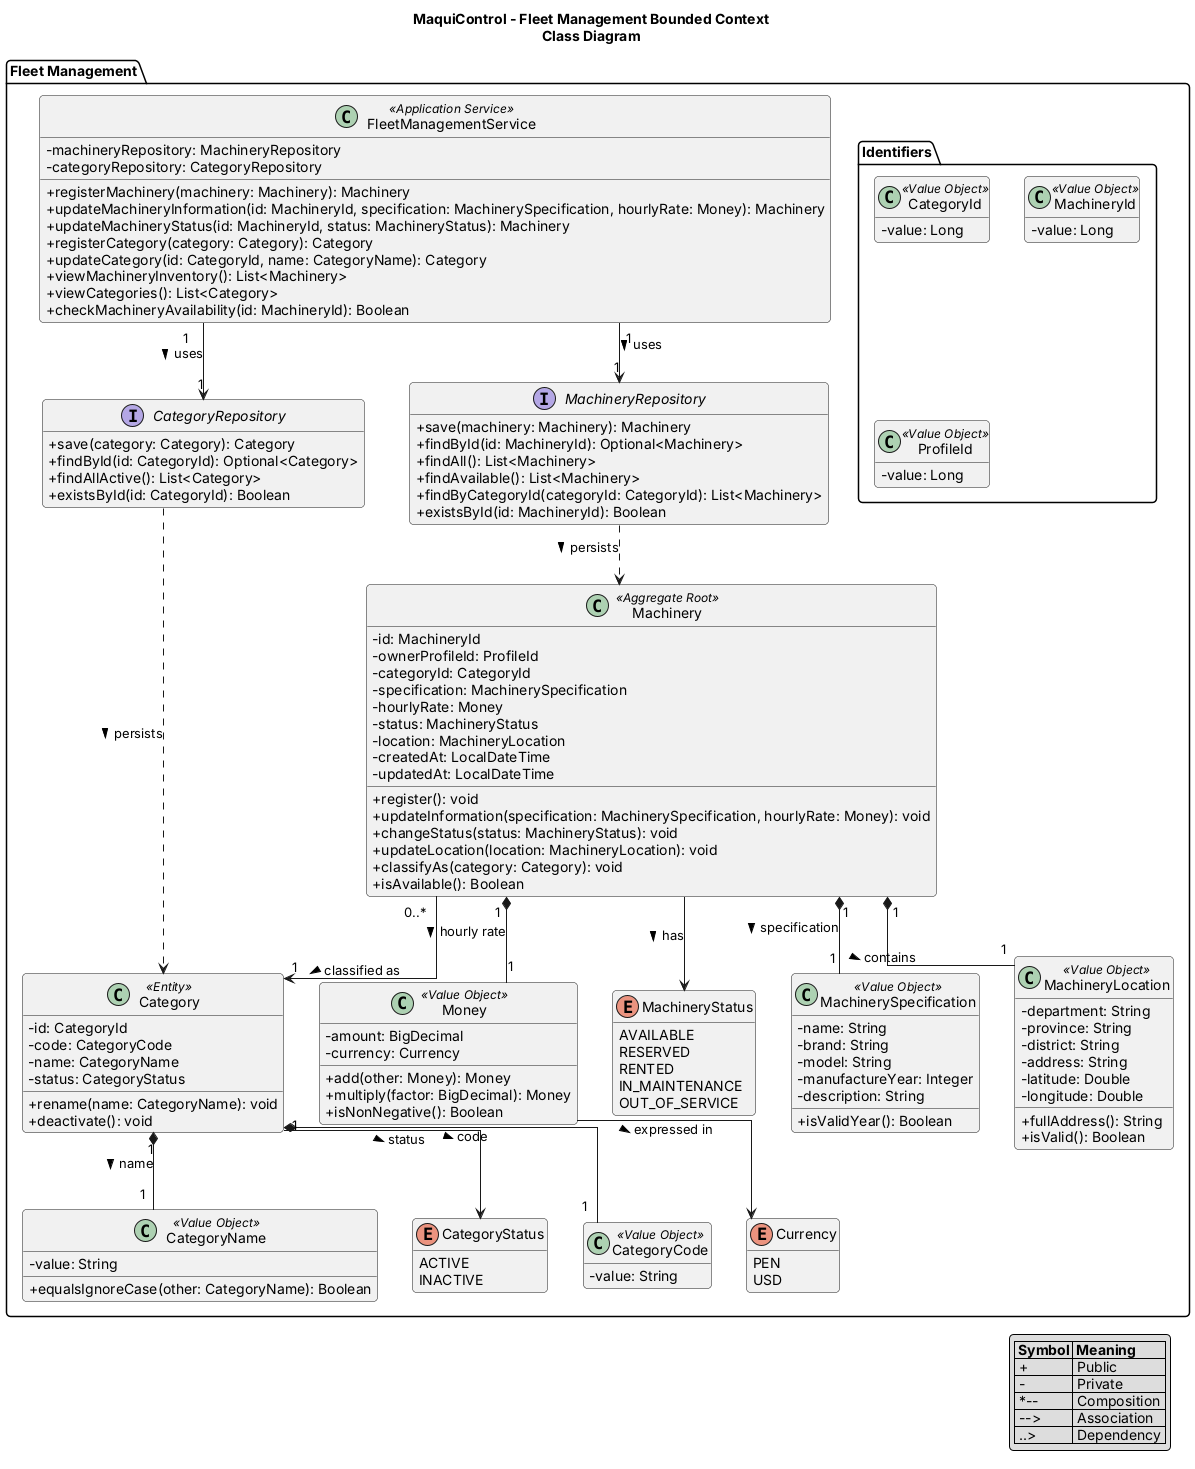

The diagram above was rendered by PlantUML. Its source (embedded in the PNG):
@startuml
title MaquiControl - Fleet Management Bounded Context\nClass Diagram

skinparam classAttributeIconSize 0
skinparam shadowing false
skinparam roundcorner 8
skinparam defaultFontName Arial
skinparam linetype ortho
hide empty members

package "Fleet Management" {

  class Machinery <<Aggregate Root>> {
    - id: MachineryId
    - ownerProfileId: ProfileId
    - categoryId: CategoryId
    - specification: MachinerySpecification
    - hourlyRate: Money
    - status: MachineryStatus
    - location: MachineryLocation
    - createdAt: LocalDateTime
    - updatedAt: LocalDateTime
    + register(): void
    + updateInformation(specification: MachinerySpecification, hourlyRate: Money): void
    + changeStatus(status: MachineryStatus): void
    + updateLocation(location: MachineryLocation): void
    + classifyAs(category: Category): void
    + isAvailable(): Boolean
  }

  class Category <<Entity>> {
    - id: CategoryId
    - code: CategoryCode
    - name: CategoryName
    - status: CategoryStatus
    + rename(name: CategoryName): void
    + deactivate(): void
  }

  class MachineryLocation <<Value Object>> {
    - department: String
    - province: String
    - district: String
    - address: String
    - latitude: Double
    - longitude: Double
    + fullAddress(): String
    + isValid(): Boolean
  }

  class Money <<Value Object>> {
    - amount: BigDecimal
    - currency: Currency
    + add(other: Money): Money
    + multiply(factor: BigDecimal): Money
    + isNonNegative(): Boolean
  }

  enum Currency {
    PEN
    USD
  }

  enum MachineryStatus {
    AVAILABLE
    RESERVED
    RENTED
    IN_MAINTENANCE
    OUT_OF_SERVICE
  }

  interface MachineryRepository {
    + save(machinery: Machinery): Machinery
    + findById(id: MachineryId): Optional<Machinery>
    + findAll(): List<Machinery>
    + findAvailable(): List<Machinery>
    + findByCategoryId(categoryId: CategoryId): List<Machinery>
    + existsById(id: MachineryId): Boolean
  }

  interface CategoryRepository {
    + save(category: Category): Category
    + findById(id: CategoryId): Optional<Category>
    + findAllActive(): List<Category>
    + existsById(id: CategoryId): Boolean
  }

  class FleetManagementService <<Application Service>> {
    - machineryRepository: MachineryRepository
    - categoryRepository: CategoryRepository
    + registerMachinery(machinery: Machinery): Machinery
    + updateMachineryInformation(id: MachineryId, specification: MachinerySpecification, hourlyRate: Money): Machinery
    + updateMachineryStatus(id: MachineryId, status: MachineryStatus): Machinery
    + registerCategory(category: Category): Category
    + updateCategory(id: CategoryId, name: CategoryName): Category
    + viewMachineryInventory(): List<Machinery>
    + viewCategories(): List<Category>
    + checkMachineryAvailability(id: MachineryId): Boolean
  }

  class MachinerySpecification <<Value Object>> {
    - name: String
    - brand: String
    - model: String
    - manufactureYear: Integer
    - description: String
    + isValidYear(): Boolean
  }

  class CategoryCode <<Value Object>> {
    - value: String
  }

  class CategoryName <<Value Object>> {
    - value: String
    + equalsIgnoreCase(other: CategoryName): Boolean
  }

  enum CategoryStatus {
    ACTIVE
    INACTIVE
  }

  package "Identifiers" {
    class CategoryId <<Value Object>> {
      - value: Long
    }
    class MachineryId <<Value Object>> {
      - value: Long
    }
    class ProfileId <<Value Object>> {
      - value: Long
    }
  }
}

Machinery "1" *-- "1" MachineryLocation : contains >
Machinery "1" *-- "1" Money : hourly rate >
Machinery "0..*" --> "1" Category : classified as >
Money --> Currency : expressed in >
Machinery --> MachineryStatus : has >
FleetManagementService "1" --> "1" MachineryRepository : uses >
FleetManagementService "1" --> "1" CategoryRepository : uses >
MachineryRepository ..> Machinery : persists >
CategoryRepository ..> Category : persists >

Machinery "1" *-- "1" MachinerySpecification : specification >
Category "1" *-- "1" CategoryCode : code >
Category "1" *-- "1" CategoryName : name >
Category --> CategoryStatus : status >

legend right
  |= Symbol |= Meaning |
  | + | Public |
  | - | Private |
  | *-- | Composition |
  | --> | Association |
  | ..> | Dependency |
endlegend

@enduml